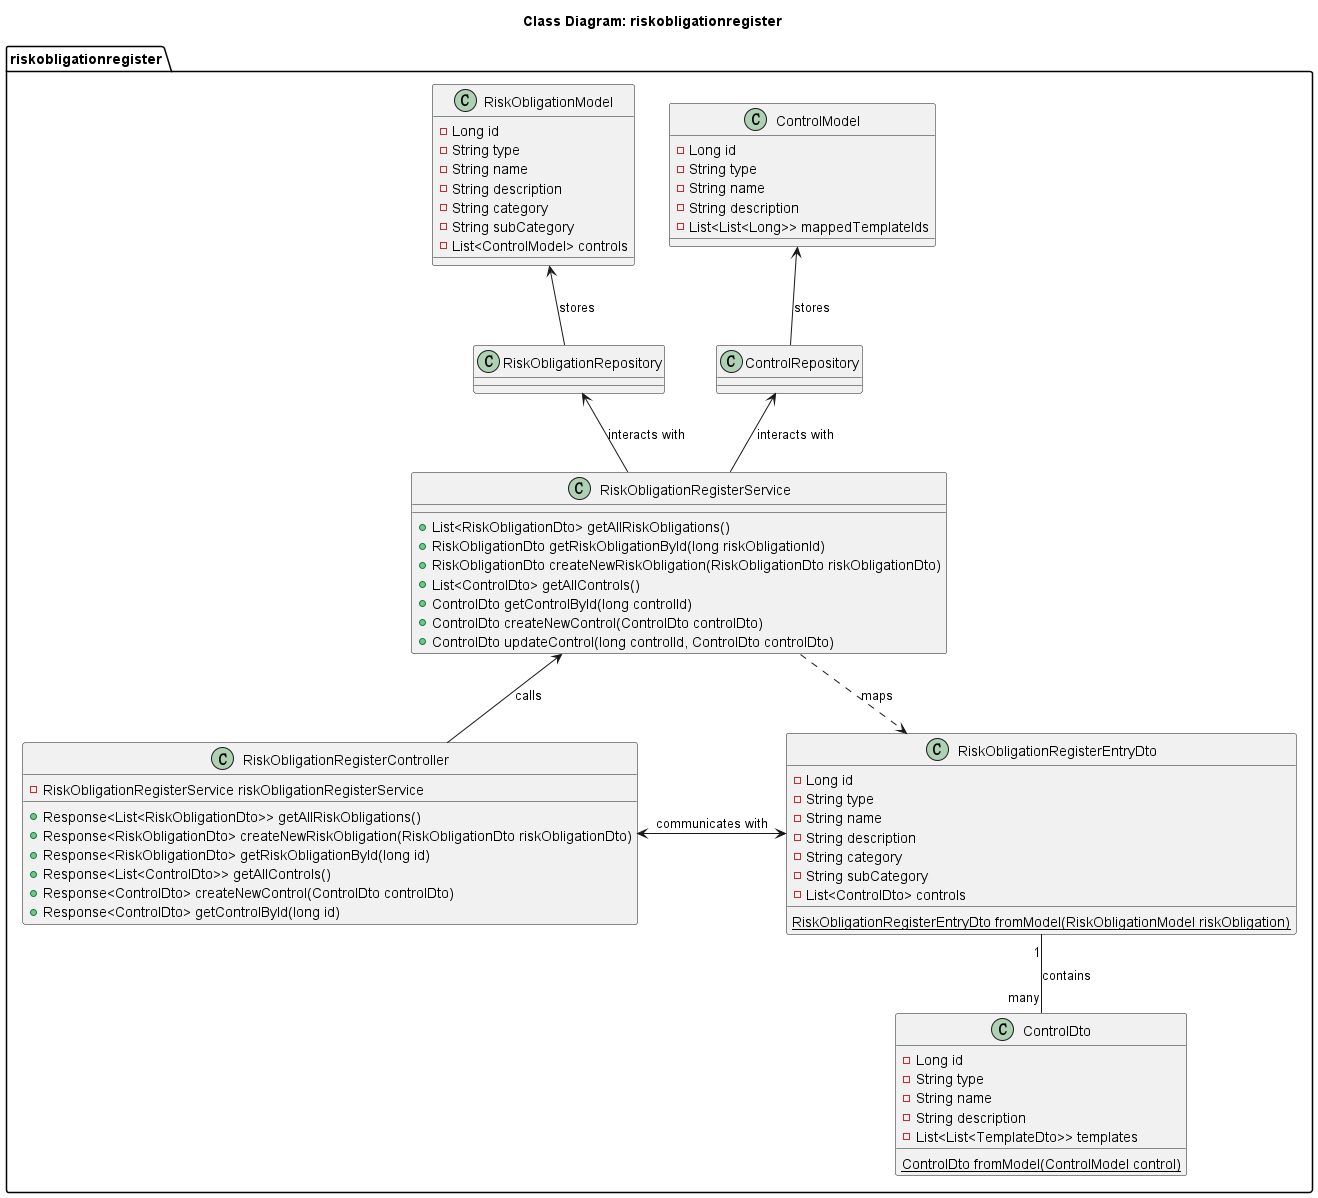

The diagram above was rendered by PlantUML. Its source (embedded in the PNG):
@startuml class-diagram-riskobligationregister

title Class Diagram: riskobligationregister

package riskobligationregister <<Folder>> {
    class ControlModel {
        - Long id
        - String type
        - String name
        - String description
        - List<List<Long>> mappedTemplateIds
    }

    class RiskObligationModel {
        - Long id
        - String type
        - String name
        - String description
        - String category
        - String subCategory
        - List<ControlModel> controls
    }

    class ControlRepository
    class RiskObligationRepository

    class ControlDto {
        - Long id
        - String type
        - String name
        - String description
        - List<List<TemplateDto>> templates
        {static} ControlDto fromModel(ControlModel control)
    }

    class RiskObligationRegisterEntryDto {
        - Long id
        - String type
        - String name
        - String description
        - String category
        - String subCategory
        - List<ControlDto> controls
        {static} RiskObligationRegisterEntryDto fromModel(RiskObligationModel riskObligation)
    }

    class RiskObligationRegisterService {
        + List<RiskObligationDto> getAllRiskObligations()
        + RiskObligationDto getRiskObligationById(long riskObligationId)
        + RiskObligationDto createNewRiskObligation(RiskObligationDto riskObligationDto)
        + List<ControlDto> getAllControls()
        + ControlDto getControlById(long controlId)
        + ControlDto createNewControl(ControlDto controlDto)
        + ControlDto updateControl(long controlId, ControlDto controlDto)
    }

    class RiskObligationRegisterController {
        - RiskObligationRegisterService riskObligationRegisterService
        + Response<List<RiskObligationDto>> getAllRiskObligations()
        + Response<RiskObligationDto> createNewRiskObligation(RiskObligationDto riskObligationDto)
        + Response<RiskObligationDto> getRiskObligationById(long id)
        + Response<List<ControlDto>> getAllControls()
        + Response<ControlDto> createNewControl(ControlDto controlDto)
        + Response<ControlDto> getControlById(long id)
    }

    RiskObligationModel <-- RiskObligationRepository: stores
    ControlModel <-- ControlRepository: stores

    RiskObligationRepository <-- RiskObligationRegisterService: interacts with
    ControlRepository <-- RiskObligationRegisterService: interacts with

    RiskObligationRegisterService <-- RiskObligationRegisterController: calls

    RiskObligationRegisterController <-> RiskObligationRegisterEntryDto: communicates with

    RiskObligationRegisterService ..> RiskObligationRegisterEntryDto: maps

    RiskObligationRegisterEntryDto "1" -- "many" ControlDto: contains
}

@enduml